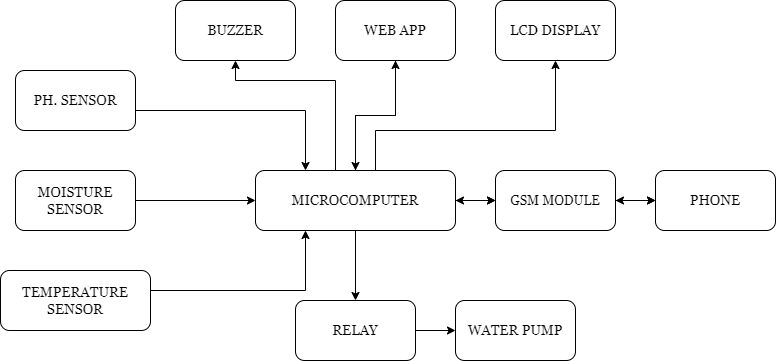

The diagram above was exported from draw.io. Its source (the exported page's mxGraphModel, read from the mxfile embedded in the PNG):
<mxGraphModel dx="868" dy="591" grid="1" gridSize="10" guides="1" tooltips="1" connect="1" arrows="1" fold="1" page="1" pageScale="1" pageWidth="850" pageHeight="1100" math="0" shadow="0">
  <root>
    <mxCell id="0" />
    <mxCell id="1" parent="0" />
    <mxCell id="kArC47MY0aVgS9kfDRBk-6" value="" style="edgeStyle=orthogonalEdgeStyle;rounded=0;orthogonalLoop=1;jettySize=auto;html=1;fontFamily=Georgia;entryX=0.25;entryY=0;entryDx=0;entryDy=0;" edge="1" parent="1" source="kArC47MY0aVgS9kfDRBk-1" target="kArC47MY0aVgS9kfDRBk-5">
      <mxGeometry relative="1" as="geometry">
        <Array as="points">
          <mxPoint x="330" y="140" />
        </Array>
      </mxGeometry>
    </mxCell>
    <mxCell id="kArC47MY0aVgS9kfDRBk-1" value="&lt;font face=&quot;Georgia&quot; style=&quot;font-size: 14px&quot;&gt;PH. SENSOR&lt;/font&gt;" style="rounded=1;whiteSpace=wrap;html=1;" vertex="1" parent="1">
      <mxGeometry x="40" y="100" width="120" height="60" as="geometry" />
    </mxCell>
    <mxCell id="kArC47MY0aVgS9kfDRBk-8" style="edgeStyle=orthogonalEdgeStyle;rounded=0;orthogonalLoop=1;jettySize=auto;html=1;entryX=0.25;entryY=1;entryDx=0;entryDy=0;fontFamily=Georgia;" edge="1" parent="1" source="kArC47MY0aVgS9kfDRBk-2" target="kArC47MY0aVgS9kfDRBk-5">
      <mxGeometry relative="1" as="geometry">
        <Array as="points">
          <mxPoint x="330" y="320" />
        </Array>
      </mxGeometry>
    </mxCell>
    <mxCell id="kArC47MY0aVgS9kfDRBk-2" value="&lt;font face=&quot;Georgia&quot; style=&quot;font-size: 14px&quot;&gt;TEMPERATURE SENSOR&lt;/font&gt;" style="rounded=1;whiteSpace=wrap;html=1;" vertex="1" parent="1">
      <mxGeometry x="25" y="300" width="150" height="60" as="geometry" />
    </mxCell>
    <mxCell id="kArC47MY0aVgS9kfDRBk-7" style="edgeStyle=orthogonalEdgeStyle;rounded=0;orthogonalLoop=1;jettySize=auto;html=1;fontFamily=Georgia;" edge="1" parent="1" source="kArC47MY0aVgS9kfDRBk-3" target="kArC47MY0aVgS9kfDRBk-5">
      <mxGeometry relative="1" as="geometry" />
    </mxCell>
    <mxCell id="kArC47MY0aVgS9kfDRBk-3" value="&lt;font face=&quot;Georgia&quot; style=&quot;font-size: 14px&quot;&gt;MOISTURE SENSOR&lt;/font&gt;" style="rounded=1;whiteSpace=wrap;html=1;" vertex="1" parent="1">
      <mxGeometry x="40" y="200" width="120" height="60" as="geometry" />
    </mxCell>
    <mxCell id="kArC47MY0aVgS9kfDRBk-11" value="" style="edgeStyle=orthogonalEdgeStyle;rounded=0;orthogonalLoop=1;jettySize=auto;html=1;fontFamily=Georgia;" edge="1" parent="1" source="kArC47MY0aVgS9kfDRBk-5" target="kArC47MY0aVgS9kfDRBk-10">
      <mxGeometry relative="1" as="geometry" />
    </mxCell>
    <mxCell id="kArC47MY0aVgS9kfDRBk-17" value="" style="edgeStyle=orthogonalEdgeStyle;rounded=0;orthogonalLoop=1;jettySize=auto;html=1;fontFamily=Georgia;fontSize=14;" edge="1" parent="1" source="kArC47MY0aVgS9kfDRBk-5" target="kArC47MY0aVgS9kfDRBk-16">
      <mxGeometry relative="1" as="geometry">
        <Array as="points">
          <mxPoint x="360" y="110" />
          <mxPoint x="260" y="110" />
        </Array>
      </mxGeometry>
    </mxCell>
    <mxCell id="kArC47MY0aVgS9kfDRBk-21" value="" style="edgeStyle=orthogonalEdgeStyle;rounded=0;orthogonalLoop=1;jettySize=auto;html=1;fontFamily=Georgia;fontSize=14;" edge="1" parent="1" source="kArC47MY0aVgS9kfDRBk-5" target="kArC47MY0aVgS9kfDRBk-20">
      <mxGeometry relative="1" as="geometry" />
    </mxCell>
    <mxCell id="kArC47MY0aVgS9kfDRBk-23" value="" style="edgeStyle=orthogonalEdgeStyle;rounded=0;orthogonalLoop=1;jettySize=auto;html=1;fontFamily=Georgia;fontSize=14;exitX=0.75;exitY=0;exitDx=0;exitDy=0;" edge="1" parent="1" source="kArC47MY0aVgS9kfDRBk-5" target="kArC47MY0aVgS9kfDRBk-22">
      <mxGeometry relative="1" as="geometry">
        <Array as="points">
          <mxPoint x="400" y="200" />
          <mxPoint x="400" y="160" />
          <mxPoint x="580" y="160" />
        </Array>
      </mxGeometry>
    </mxCell>
    <mxCell id="kArC47MY0aVgS9kfDRBk-25" value="" style="edgeStyle=orthogonalEdgeStyle;rounded=0;orthogonalLoop=1;jettySize=auto;html=1;fontFamily=Georgia;fontSize=14;" edge="1" parent="1" source="kArC47MY0aVgS9kfDRBk-5" target="kArC47MY0aVgS9kfDRBk-24">
      <mxGeometry relative="1" as="geometry" />
    </mxCell>
    <mxCell id="kArC47MY0aVgS9kfDRBk-5" value="&lt;font face=&quot;Georgia&quot; style=&quot;font-size: 14px&quot;&gt;MICROCOMPUTER&lt;/font&gt;" style="whiteSpace=wrap;html=1;rounded=1;" vertex="1" parent="1">
      <mxGeometry x="280" y="200" width="200" height="60" as="geometry" />
    </mxCell>
    <mxCell id="kArC47MY0aVgS9kfDRBk-13" value="" style="edgeStyle=orthogonalEdgeStyle;rounded=0;orthogonalLoop=1;jettySize=auto;html=1;fontFamily=Georgia;fontSize=14;" edge="1" parent="1" source="kArC47MY0aVgS9kfDRBk-10" target="kArC47MY0aVgS9kfDRBk-12">
      <mxGeometry relative="1" as="geometry" />
    </mxCell>
    <mxCell id="kArC47MY0aVgS9kfDRBk-10" value="&lt;font face=&quot;Georgia&quot; style=&quot;font-size: 13px&quot;&gt;GSM MODULE&lt;/font&gt;" style="whiteSpace=wrap;html=1;rounded=1;" vertex="1" parent="1">
      <mxGeometry x="520" y="200" width="120" height="60" as="geometry" />
    </mxCell>
    <mxCell id="kArC47MY0aVgS9kfDRBk-12" value="&lt;font face=&quot;Georgia&quot; style=&quot;font-size: 14px&quot;&gt;PHONE&lt;/font&gt;" style="whiteSpace=wrap;html=1;rounded=1;" vertex="1" parent="1">
      <mxGeometry x="680" y="200" width="120" height="60" as="geometry" />
    </mxCell>
    <mxCell id="kArC47MY0aVgS9kfDRBk-14" value="" style="endArrow=classic;startArrow=classic;html=1;rounded=0;fontFamily=Georgia;fontSize=14;entryX=1;entryY=0.5;entryDx=0;entryDy=0;exitX=0;exitY=0.5;exitDx=0;exitDy=0;" edge="1" parent="1" source="kArC47MY0aVgS9kfDRBk-12" target="kArC47MY0aVgS9kfDRBk-10">
      <mxGeometry width="50" height="50" relative="1" as="geometry">
        <mxPoint x="400" y="300" as="sourcePoint" />
        <mxPoint x="450" y="250" as="targetPoint" />
      </mxGeometry>
    </mxCell>
    <mxCell id="kArC47MY0aVgS9kfDRBk-15" value="" style="endArrow=classic;startArrow=classic;html=1;rounded=0;fontFamily=Georgia;fontSize=14;entryX=1;entryY=0.5;entryDx=0;entryDy=0;" edge="1" parent="1" target="kArC47MY0aVgS9kfDRBk-5">
      <mxGeometry width="50" height="50" relative="1" as="geometry">
        <mxPoint x="520" y="230" as="sourcePoint" />
        <mxPoint x="650" y="240" as="targetPoint" />
      </mxGeometry>
    </mxCell>
    <mxCell id="kArC47MY0aVgS9kfDRBk-16" value="&lt;font face=&quot;Georgia&quot; style=&quot;font-size: 14px&quot;&gt;BUZZER&lt;/font&gt;" style="whiteSpace=wrap;html=1;rounded=1;" vertex="1" parent="1">
      <mxGeometry x="200" y="30" width="120" height="60" as="geometry" />
    </mxCell>
    <mxCell id="kArC47MY0aVgS9kfDRBk-28" style="edgeStyle=orthogonalEdgeStyle;rounded=0;orthogonalLoop=1;jettySize=auto;html=1;fontFamily=Georgia;fontSize=14;" edge="1" parent="1" source="kArC47MY0aVgS9kfDRBk-20">
      <mxGeometry relative="1" as="geometry">
        <mxPoint x="380" y="200" as="targetPoint" />
      </mxGeometry>
    </mxCell>
    <mxCell id="kArC47MY0aVgS9kfDRBk-20" value="&lt;font style=&quot;font-size: 14px&quot; face=&quot;Georgia&quot;&gt;WEB APP&lt;/font&gt;" style="whiteSpace=wrap;html=1;rounded=1;" vertex="1" parent="1">
      <mxGeometry x="360" y="30" width="120" height="60" as="geometry" />
    </mxCell>
    <mxCell id="kArC47MY0aVgS9kfDRBk-22" value="&lt;font face=&quot;Georgia&quot; style=&quot;font-size: 14px&quot;&gt;LCD DISPLAY&lt;/font&gt;" style="whiteSpace=wrap;html=1;rounded=1;" vertex="1" parent="1">
      <mxGeometry x="520" y="30" width="120" height="60" as="geometry" />
    </mxCell>
    <mxCell id="kArC47MY0aVgS9kfDRBk-27" value="" style="edgeStyle=orthogonalEdgeStyle;rounded=0;orthogonalLoop=1;jettySize=auto;html=1;fontFamily=Georgia;fontSize=14;" edge="1" parent="1" source="kArC47MY0aVgS9kfDRBk-24" target="kArC47MY0aVgS9kfDRBk-26">
      <mxGeometry relative="1" as="geometry" />
    </mxCell>
    <mxCell id="kArC47MY0aVgS9kfDRBk-24" value="&lt;font style=&quot;font-size: 14px&quot; face=&quot;Georgia&quot;&gt;RELAY&lt;/font&gt;" style="whiteSpace=wrap;html=1;rounded=1;" vertex="1" parent="1">
      <mxGeometry x="320" y="330" width="120" height="60" as="geometry" />
    </mxCell>
    <mxCell id="kArC47MY0aVgS9kfDRBk-26" value="&lt;font style=&quot;font-size: 14px&quot; face=&quot;Georgia&quot;&gt;WATER PUMP&lt;/font&gt;" style="whiteSpace=wrap;html=1;rounded=1;" vertex="1" parent="1">
      <mxGeometry x="480" y="330" width="120" height="60" as="geometry" />
    </mxCell>
  </root>
</mxGraphModel>